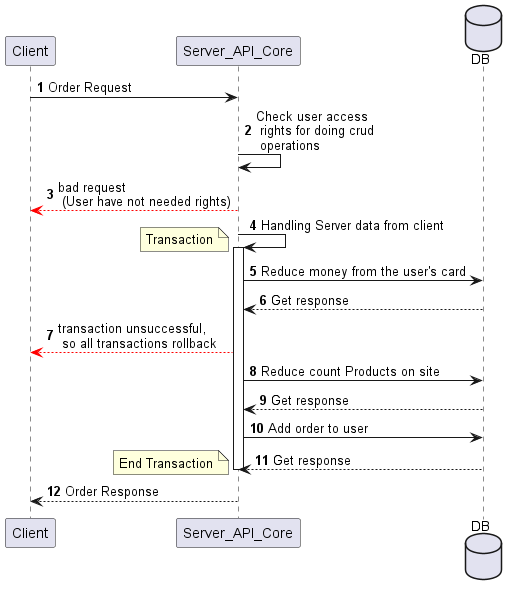

The diagram above was rendered by PlantUML. Its source (embedded in the PNG):
@startuml
'https://plantuml.com/sequence-diagram

autonumber
    'Authorization
     Client -> Server_API_Core: Order Request
     Server_API_Core -> Server_API_Core : Check user access\n rights for doing crud\n operations
      Client <-[#red]- Server_API_Core: bad request\n (User have not needed rights)
     Server_API_Core -> Server_API_Core : Handling Server data from client

     database DB as DB
     note left : Transaction
     activate Server_API_Core
     Server_API_Core -> DB:Reduce money from the user's card
     Server_API_Core <-- DB:Get response
     Client <-[#red]- Server_API_Core: transaction unsuccessful,\n so all transactions rollback
     Server_API_Core -> DB:Reduce count Products on site
     Server_API_Core <-- DB:Get response
     Server_API_Core -> DB:Add order to user
     Server_API_Core <-- DB:Get response

    note left : End Transaction
     deactivate Server_API_Core
     Client <-- Server_API_Core: Order Response

@enduml